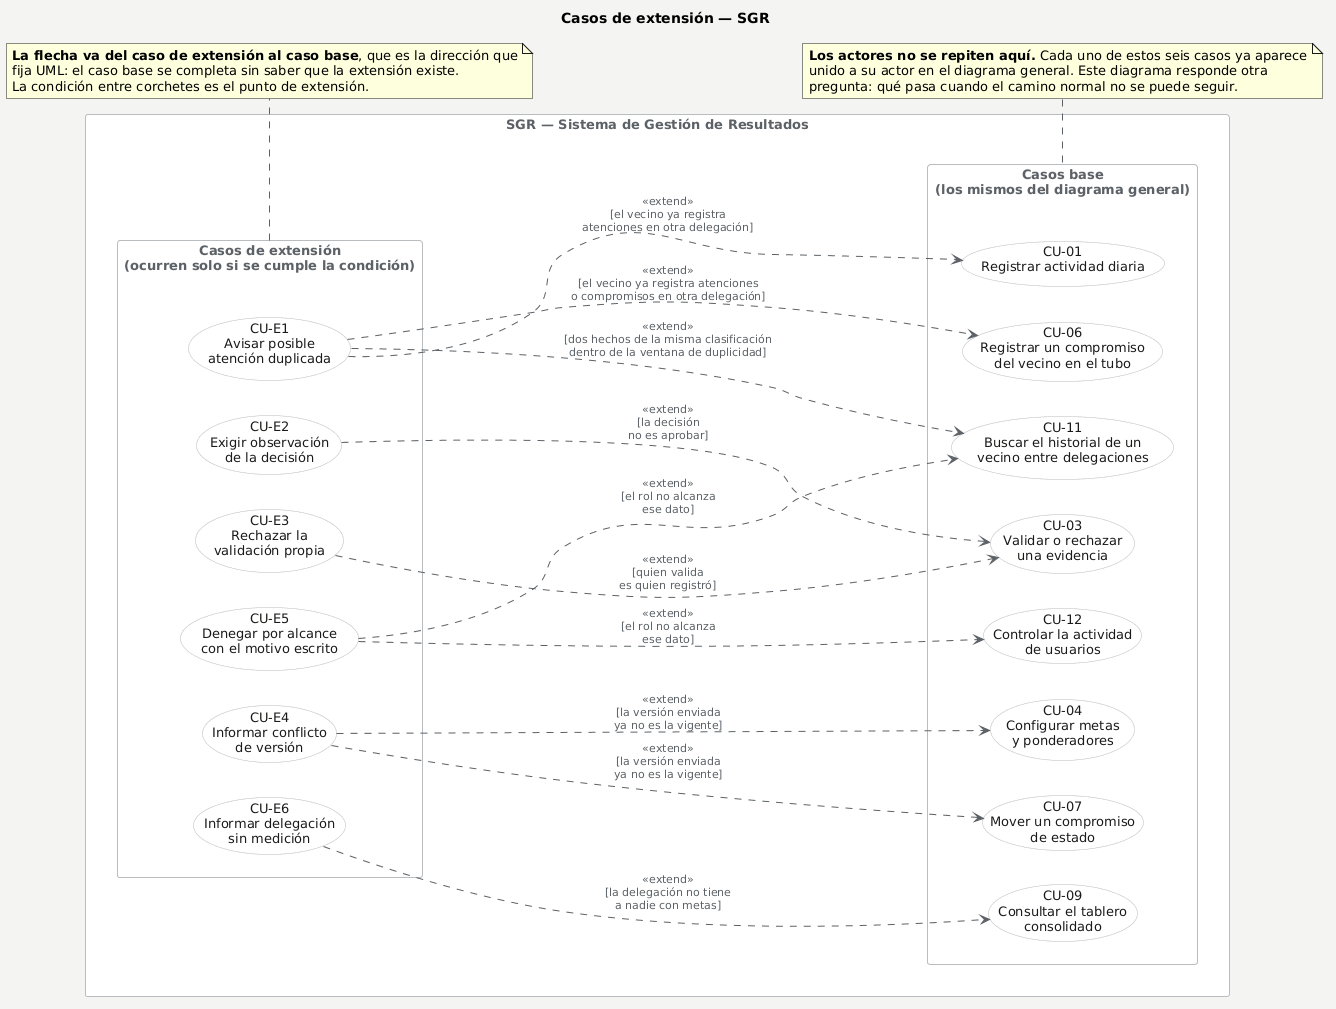

The diagram above was rendered by PlantUML. Its source (embedded in the PNG):
@startuml
' Casos de extensión - los seis «extend» del sistema, con su caso base y su
' condición. Van en un diagrama aparte del general a propósito: son caminos
' condicionales, y sumarlos al general lo llenan de ramas que solo ocurren a
' veces. Los «include», que sí son comportamiento compartido, están en el
' general (09-casos-uso-general.puml).
'
' ⚠ El orden de declaración está INVERTIDO (CU-12 → CU-03, CU-E6 → CU-E1) a
' propósito: con `left to right direction` PlantUML apila de abajo hacia
' arriba, y declararlos al derecho dejaba los identificadores desordenados.
title Casos de extensión — SGR

skinparam backgroundColor #F4F4F2
skinparam shadowing false
skinparam defaultFontName Arial
skinparam defaultFontSize 13
skinparam ArrowColor #5B6166
skinparam ArrowFontColor #5B6166
skinparam ArrowFontSize 11
skinparam actorStyle awesome
skinparam actor {
  BackgroundColor #EFEDE8
  BorderColor #5B6166
  FontColor #1A1A1A
}
skinparam usecase {
  BackgroundColor #FFFFFF
  BorderColor #B9BDBF
  FontColor #1A1A1A
}
skinparam rectangle {
  BackgroundColor #FAFAF8
  BorderColor #B9BDBF
  FontColor #5B6166
}

left to right direction

rectangle "**SGR — Sistema de Gestión de Resultados**" #FFFFFF {

  rectangle "Casos de extensión\n(ocurren solo si se cumple la condición)" as EXT {
    usecase "CU-E6\nInformar delegación\nsin medición" as CUE6
    usecase "CU-E5\nDenegar por alcance\ncon el motivo escrito" as CUE5
    usecase "CU-E4\nInformar conflicto\nde versión" as CUE4
    usecase "CU-E3\nRechazar la\nvalidación propia" as CUE3
    usecase "CU-E2\nExigir observación\nde la decisión" as CUE2
    usecase "CU-E1\nAvisar posible\natención duplicada" as CUE1
  }

  rectangle "Casos base\n(los mismos del diagrama general)" as BASE {
    usecase "CU-12\nControlar la actividad\nde usuarios" as CU12
    usecase "CU-11\nBuscar el historial de un\nvecino entre delegaciones" as CU11
    usecase "CU-09\nConsultar el tablero\nconsolidado" as CU09
    usecase "CU-07\nMover un compromiso\nde estado" as CU07
    usecase "CU-04\nConfigurar metas\ny ponderadores" as CU04
    usecase "CU-03\nValidar o rechazar\nuna evidencia" as CU03
    usecase "CU-06\nRegistrar un compromiso\ndel vecino en el tubo" as CU06
    usecase "CU-01\nRegistrar actividad diaria" as CU01
  }
}

CUE1 ..> CU11 : <<extend>>\n[dos hechos de la misma clasificación\ndentro de la ventana de duplicidad]
CUE1 ..> CU06 : <<extend>>\n[el vecino ya registra atenciones\no compromisos en otra delegación]
CUE1 ..> CU01 : <<extend>>\n[el vecino ya registra\natenciones en otra delegación]

CUE2 ..> CU03 : <<extend>>\n[la decisión\nno es aprobar]

CUE3 ..> CU03 : <<extend>>\n[quien valida\nes quien registró]

CUE4 ..> CU04 : <<extend>>\n[la versión enviada\nya no es la vigente]
CUE4 ..> CU07 : <<extend>>\n[la versión enviada\nya no es la vigente]

CUE5 ..> CU12 : <<extend>>\n[el rol no alcanza\nese dato]
CUE5 ..> CU11 : <<extend>>\n[el rol no alcanza\nese dato]

CUE6 ..> CU09 : <<extend>>\n[la delegación no tiene\na nadie con metas]

note bottom of EXT
  **La flecha va del caso de extensión al caso base**, que es la dirección que
  fija UML: el caso base se completa sin saber que la extensión existe.
  La condición entre corchetes es el punto de extensión.
end note

note top of BASE
  **Los actores no se repiten aquí.** Cada uno de estos seis casos ya aparece
  unido a su actor en el diagrama general. Este diagrama responde otra
  pregunta: qué pasa cuando el camino normal no se puede seguir.
end note
@enduml